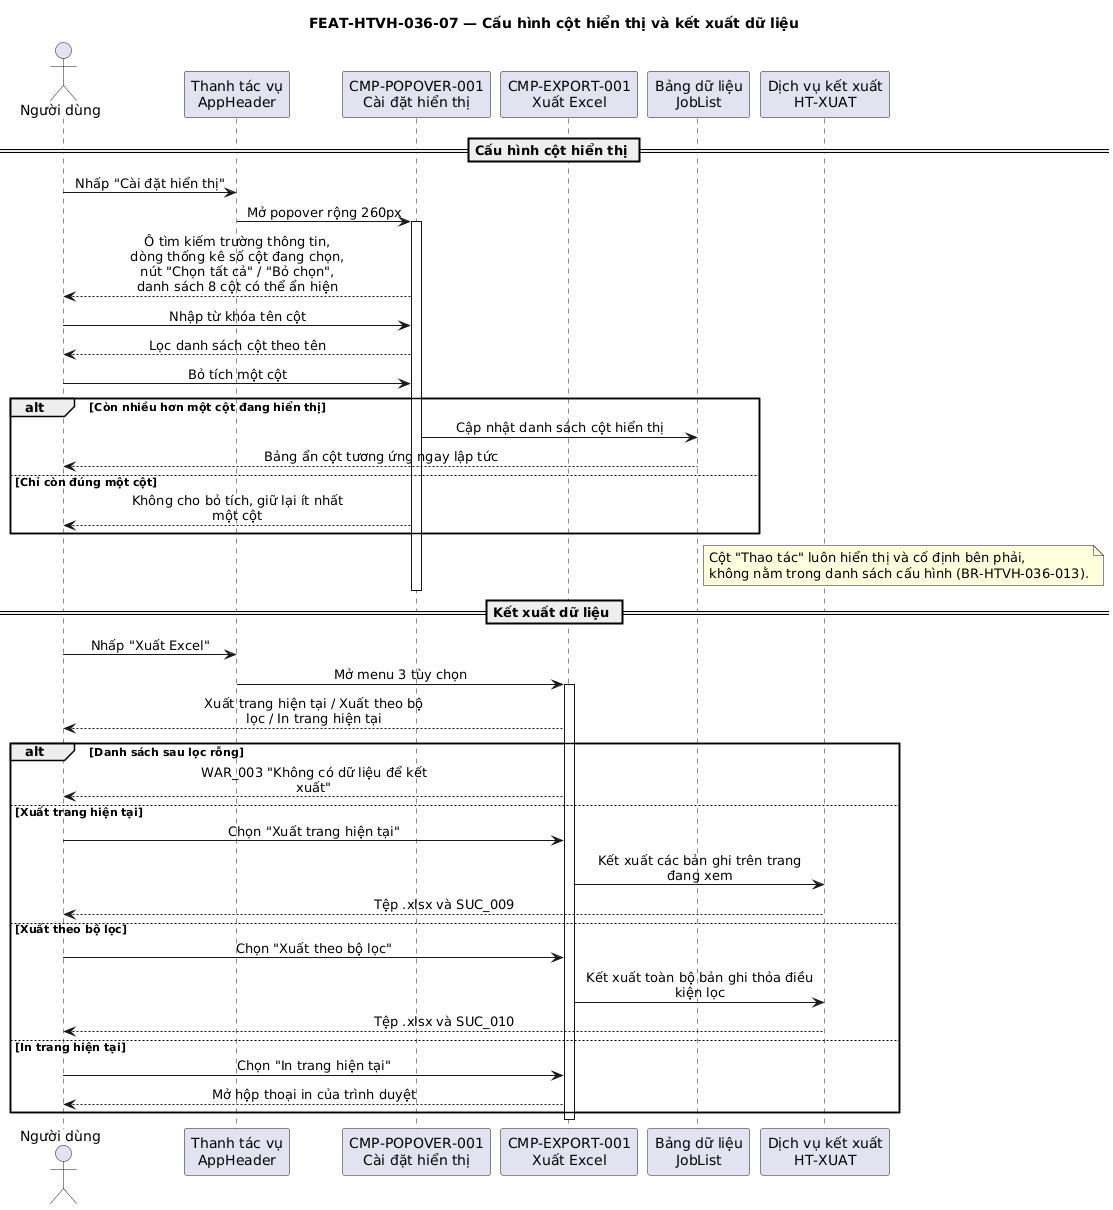

The diagram above was rendered by PlantUML. Its source (embedded in the PNG):
@startuml FUNC-HTVH-036_seq-07
title FEAT-HTVH-036-07 — Cấu hình cột hiển thị và kết xuất dữ liệu

skinparam sequenceMessageAlign center
skinparam maxMessageSize 240

actor "Người dùng" as NSD
participant "Thanh tác vụ\nAppHeader" as CMP_HEADER
participant "CMP-POPOVER-001\nCài đặt hiển thị" as CMP_POP
participant "CMP-EXPORT-001\nXuất Excel" as CMP_EXP
participant "Bảng dữ liệu\nJobList" as CMP_GRID
participant "Dịch vụ kết xuất\nHT-XUAT" as HT_XUAT

== Cấu hình cột hiển thị ==
NSD -> CMP_HEADER : Nhấp "Cài đặt hiển thị"
CMP_HEADER -> CMP_POP : Mở popover rộng 260px
activate CMP_POP
CMP_POP --> NSD : Ô tìm kiếm trường thông tin,\ndòng thống kê số cột đang chọn,\nnút "Chọn tất cả" / "Bỏ chọn",\ndanh sách 8 cột có thể ẩn hiện

NSD -> CMP_POP : Nhập từ khóa tên cột
CMP_POP --> NSD : Lọc danh sách cột theo tên

NSD -> CMP_POP : Bỏ tích một cột
alt Còn nhiều hơn một cột đang hiển thị
  CMP_POP -> CMP_GRID : Cập nhật danh sách cột hiển thị
  CMP_GRID --> NSD : Bảng ẩn cột tương ứng ngay lập tức
else Chỉ còn đúng một cột
  CMP_POP --> NSD : Không cho bỏ tích, giữ lại ít nhất một cột
end

note right of CMP_GRID
  Cột "Thao tác" luôn hiển thị và cố định bên phải,
  không nằm trong danh sách cấu hình (BR-HTVH-036-013).
end note
deactivate CMP_POP

== Kết xuất dữ liệu ==
NSD -> CMP_HEADER : Nhấp "Xuất Excel"
CMP_HEADER -> CMP_EXP : Mở menu 3 tùy chọn
activate CMP_EXP
CMP_EXP --> NSD : Xuất trang hiện tại / Xuất theo bộ lọc / In trang hiện tại

alt Danh sách sau lọc rỗng
  CMP_EXP --> NSD : WAR_003 "Không có dữ liệu để kết xuất"
else Xuất trang hiện tại
  NSD -> CMP_EXP : Chọn "Xuất trang hiện tại"
  CMP_EXP -> HT_XUAT : Kết xuất các bản ghi trên trang đang xem
  HT_XUAT --> NSD : Tệp .xlsx và SUC_009
else Xuất theo bộ lọc
  NSD -> CMP_EXP : Chọn "Xuất theo bộ lọc"
  CMP_EXP -> HT_XUAT : Kết xuất toàn bộ bản ghi thỏa điều kiện lọc
  HT_XUAT --> NSD : Tệp .xlsx và SUC_010
else In trang hiện tại
  NSD -> CMP_EXP : Chọn "In trang hiện tại"
  CMP_EXP --> NSD : Mở hộp thoại in của trình duyệt
end
deactivate CMP_EXP

@enduml